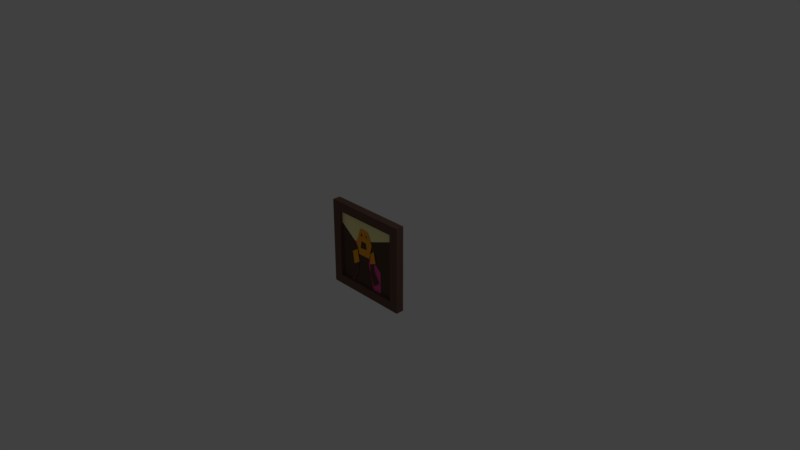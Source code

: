 # Source: cuadro.blend  (saved by Blender 2.79.0; exported with 4.5.12 LTS)
import bpy
from mathutils import Matrix  # noqa: F401  (used for matrix-valued properties, if any)

bpy.ops.wm.read_factory_settings(use_empty=True)
scene = bpy.context.scene
scene.name = 'Scene'

# ---- collections
col_collection_1 = bpy.data.collections.new('Collection 1'); scene.collection.children.link(col_collection_1)

# ---- materials (node trees are filled in below, after node groups)
mat_cuadro2_c = bpy.data.materials.new('cuadro2_c')
mat_cuadro2_c.alpha_threshold = 0.0
mat_cuadro2_c.use_transparent_shadow = False
mat_cuadro2_c.diffuse_color = (0.1523, 0.08514, 0.06577, 1.0)
mat_cuadro2_c.roughness = 0.5
mat_cuadro2_c.line_color = (0.0, 0.0, 0.0, 1.0)
mat_cuadro2_c2 = bpy.data.materials.new('cuadro2_c2')
mat_cuadro2_c2.alpha_threshold = 0.0
mat_cuadro2_c2.use_transparent_shadow = False
mat_cuadro2_c2.diffuse_color = (1.0, 0.4038, 0.0268, 1.0)
mat_cuadro2_c2.roughness = 0.5
mat_cuadro2_c3 = bpy.data.materials.new('cuadro2_c3')
mat_cuadro2_c3.alpha_threshold = 0.0
mat_cuadro2_c3.use_transparent_shadow = False
mat_cuadro2_c3.diffuse_color = (1.0, 0.9395, 0.4125, 1.0)
mat_cuadro2_c3.roughness = 0.5
mat_cuadro2_c3.specular_intensity = 0.0
mat_cuadro2_c4 = bpy.data.materials.new('cuadro2_c4')
mat_cuadro2_c4.alpha_threshold = 0.0
mat_cuadro2_c4.use_transparent_shadow = False
mat_cuadro2_c4.diffuse_color = (0.1107, 0.06787, 0.04926, 1.0)
mat_cuadro2_c4.roughness = 0.5
mat_cuadro2_c5 = bpy.data.materials.new('cuadro2_c5')
mat_cuadro2_c5.alpha_threshold = 0.0
mat_cuadro2_c5.use_transparent_shadow = False
mat_cuadro2_c5.roughness = 0.5
mat_cuadro2_c6 = bpy.data.materials.new('cuadro2_c6')
mat_cuadro2_c6.alpha_threshold = 0.0
mat_cuadro2_c6.use_transparent_shadow = False
mat_cuadro2_c6.diffuse_color = (0.8, 0.09399, 0.3071, 1.0)
mat_cuadro2_c6.roughness = 0.5

# ---- material node trees

# ---- world
world_world = bpy.data.worlds.new('World'); scene.world = world_world
world_world.color = (0.05088, 0.05088, 0.05088)
world_world.use_sun_shadow = False
world_world.sun_shadow_jitter_overblur = 0.0
world_world.cycles.sampling_method = 'MANUAL'

# ---- cameras
cam_camera = bpy.data.cameras.new('Camera')
cam_camera.clip_end = 100.0
cam_camera.lens = 35.0
cam_camera.sensor_width = 32.0
cam_camera.sensor_height = 18.0
cam_camera.ortho_scale = 7.314
cam_camera.dof.focus_distance = 0.0
cam_camera.dof.aperture_fstop = 128.0

# ---- lights
light_lamp = bpy.data.lights.new('Lamp', 'POINT')
light_lamp.transmission_factor = 0.0
light_lamp.cutoff_distance = 30.0
light_lamp.energy = 100.0
light_lamp.shadow_buffer_clip_start = 1.001
light_lamp.shadow_soft_size = 0.1
light_lamp.shadow_maximum_resolution = 0.006
light_lamp.use_absolute_resolution = True

# ---- meshes
me_cube = bpy.data.meshes.new('Cube')
me_cube.from_pydata([(0.6, 0.03253, -0.6), (0.6, -0.07914, -0.6), (-0.6, -0.07914, -0.6), (-0.6, 0.03253, -0.6), (0.6, 0.03253, 0.6), (0.6, -0.07914, 0.6), (-0.6, -0.07914, 0.6), (-0.6, 0.03253, 0.6), (0.4725, -0.07914, -0.4725), (-0.4725, -0.07914, -0.4725), (0.4725, -0.07914, 0.4725), (-0.4725, -0.07914, 0.4725), (0.4725, -0.02135, -0.4725), (-0.4725, -0.02135, -0.4725), (0.4725, -0.02135, 0.4725), (-0.4725, -0.02135, 0.4725), (0.1018, -0.04605, 0.1691), (0.02352, -0.04605, 0.3307), (-0.1143, -0.04605, 0.3358), (-0.1857, -0.04605, 0.13), (0.1256, -0.04605, -0.5174), (0.02556, -0.04605, -0.1194), (0.05006, -0.04605, -0.03567), (-0.1398, -0.04605, -0.04179), (-0.1316, -0.04605, -0.101), (-0.2663, -0.04605, -0.5072), (-0.00647, -0.04605, 0.1614), (-0.09423, -0.04605, 0.1666), (-0.114, -0.04605, 0.05528), (0.008527, -0.04605, 0.07059), (-0.09355, -0.04605, 0.2841), (-0.1123, -0.04605, 0.2313), (-0.06464, -0.04605, 0.2364), (-0.02132, -0.04605, 0.2828), (-0.01021, -0.04605, 0.2347), (0.02211, -0.04605, 0.2483), (0.1453, -0.05289, 0.1038), (0.08408, -0.05289, 0.04598), (0.07727, -0.05289, -0.102), (0.1793, -0.05289, -0.05608), (0.08068, -0.05289, -0.2381), (0.1402, -0.05289, -0.4065), (0.2304, -0.05289, -0.3299), (0.1436, -0.05289, -0.1939), (0.1147, -0.05289, 0.07489), (0.1283, -0.05289, -0.07904), (-0.1677, -0.05289, 0.02557), (-0.1336, -0.05289, -0.1445), (-0.2323, -0.05289, -0.2126), (-0.2612, -0.05289, -0.03737), (-0.183, -0.05289, -0.1786), (-0.2144, -0.05289, -0.005903), (-0.1429, -0.05289, -0.2966), (-0.2009, -0.05289, -0.2816), (-0.2202, -0.05289, -0.4544), (-0.3141, -0.05289, -0.3824), (-0.3176, -0.03689, -0.4929), (-0.008625, -0.03689, -0.1726), (-0.2368, -0.03689, 0.1237), (-0.1263, -0.03689, 0.135), (0.2508, -0.03689, -0.1641), (0.2564, -0.03689, -0.517), (-0.5203, -0.03689, 0.3349), (0.4917, -0.03689, 0.366), (0.4974, -0.03689, -0.1613), (0.5045, -0.03689, -0.5284), (-0.4906, -0.03689, -0.1584), (-0.5019, -0.03689, -0.4972), (-0.5063, -0.03689, 0.5006), (0.5061, -0.03689, 0.5207)], [(33, 31)], [(0, 1, 2, 3), (4, 7, 6, 5), (0, 4, 5, 1), (2, 1, 8, 9), (2, 6, 7, 3), (4, 0, 3, 7), (11, 9, 13, 15), (5, 6, 11, 10), (6, 2, 9, 11), (1, 5, 10, 8), (12, 14, 15, 13), (9, 8, 12, 13), (10, 11, 15, 14), (8, 10, 14, 12), (22, 21, 24, 23), (20, 25, 24, 21), (23, 19, 27, 28, 29, 26, 16, 22), (17, 33, 32, 30, 31, 18), (26, 29, 28, 27), (44, 36, 39, 45), (18, 31, 32, 33, 34, 35, 17, 16, 26, 27, 19), (31, 30, 32), (17, 35, 33), (35, 34, 33), (37, 44, 45, 38), (38, 45, 43, 40), (40, 43, 42, 41), (50, 48, 49, 51), (47, 50, 51, 46), (50, 47, 52, 53), (53, 52, 54, 55), (56, 57, 60, 61), (58, 59, 60, 57), (61, 60, 64, 65), (64, 60, 59, 63), (67, 66, 57, 56), (62, 58, 57, 66), (59, 58, 62, 63), (63, 62, 68, 69)])
me_cube.polygons.foreach_set('material_index', [0, 0, 0, 0, 0, 0, 0, 0, 0, 0, 0, 0, 0, 0, 3, 3, 1, 1, 3, 1, 1, 3, 1, 3, 1, 3, 3, 1, 1, 3, 3, 5, 5, 3, 3, 3, 3, 2, 2])
me_cube.materials.append(mat_cuadro2_c)
me_cube.materials.append(mat_cuadro2_c2)
me_cube.materials.append(mat_cuadro2_c3)
me_cube.materials.append(mat_cuadro2_c4)
me_cube.materials.append(mat_cuadro2_c5)
me_cube.materials.append(mat_cuadro2_c6)
me_cube.use_remesh_preserve_volume = False
me_cube.use_remesh_preserve_attributes = False
me_cube.use_mirror_vertex_groups = False
me_cube.update()

# ---- objects
ob_cube = bpy.data.objects.new('Cube', me_cube)
ob_lamp = bpy.data.objects.new('Lamp', light_lamp)
ob_camera = bpy.data.objects.new('Camera', cam_camera)

# ---- transforms, parenting, visibility, modifiers, constraints
ob_cube.location = (0.0, 0.0, 0.0)
ob_cube.lock_rotations_4d = False
ob_cube.empty_display_type = 'ARROWS'
ob_cube.lineart.crease_threshold = 0.0
ob_lamp.location = (4.076, 1.005, 5.904)
ob_lamp.rotation_euler = (0.6503, 0.05522, 1.866)
ob_lamp.lock_rotations_4d = False
ob_lamp.empty_display_type = 'ARROWS'
ob_lamp.color = (0.0, 0.0, 0.0, 0.0)
ob_lamp.lineart.crease_threshold = 0.0
ob_camera.location = (7.481, -6.508, 5.344)
ob_camera.rotation_euler = (1.109, 0.0, 0.8149)
ob_camera.lock_rotations_4d = False
ob_camera.empty_display_type = 'ARROWS'
ob_camera.color = (0.0, 0.0, 0.0, 0.0)
ob_camera.display_type = 'WIRE'
ob_camera.lineart.crease_threshold = 0.0

# ---- collection membership
col_collection_1.objects.link(ob_cube)
col_collection_1.objects.link(ob_lamp)
col_collection_1.objects.link(ob_camera)

# ---- scene / render settings (as saved in the file)
scene.camera = ob_camera
scene.frame_start = 1; scene.frame_end = 250; scene.frame_set(1)
scene.render.engine = 'BLENDER_EEVEE_NEXT'
scene.render.resolution_percentage = 50
scene.render.dither_intensity = 0.0
scene.cycles.use_denoising = False
scene.cycles.samples = 128
scene.cycles.sampling_pattern = 'TABULATED_SOBOL'
scene.cycles.use_adaptive_sampling = False
scene.cycles.use_light_tree = False
scene.cycles.blur_glossy = 0.0
scene.cycles.sample_clamp_indirect = 0.0
scene.view_settings.view_transform = 'Standard'
bpy.context.view_layer.update()
